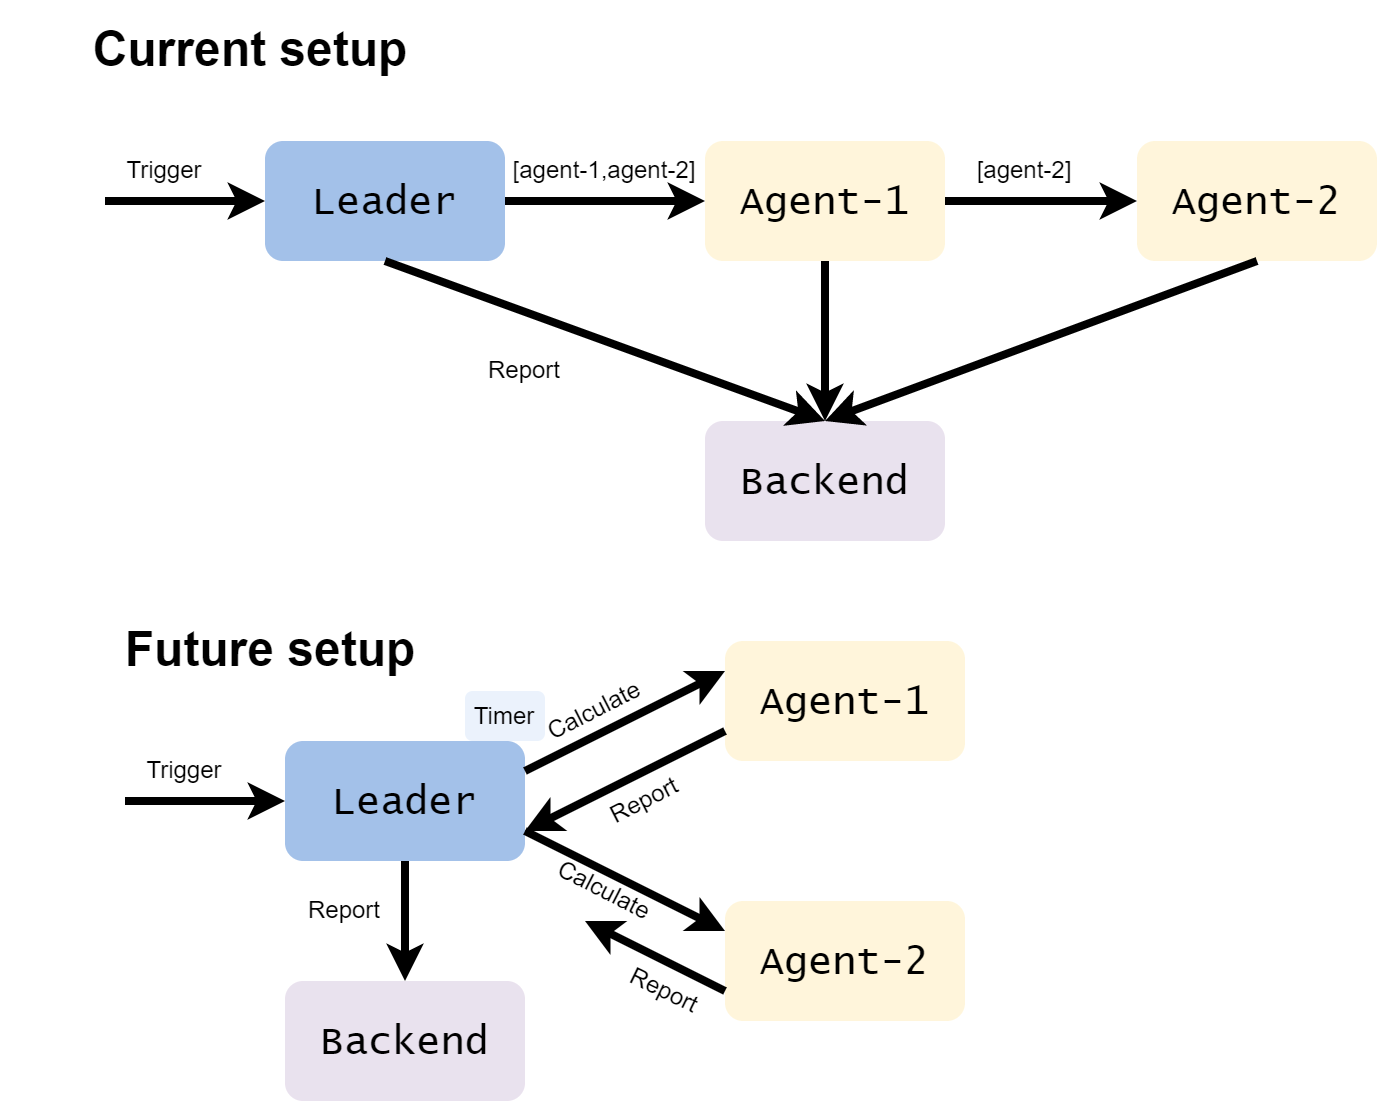

The diagram above was exported from draw.io. Its source (the exported page's mxGraphModel, read from the mxfile embedded in the PNG):
<mxGraphModel dx="2071" dy="621" grid="1" gridSize="10" guides="1" tooltips="1" connect="1" arrows="1" fold="1" page="1" pageScale="1" pageWidth="850" pageHeight="1100" math="0" shadow="0">
  <root>
    <mxCell id="0" />
    <mxCell id="1" parent="0" />
    <mxCell id="-Fh4hT8Ma2Sv7au9G9Ej-36" style="edgeStyle=orthogonalEdgeStyle;rounded=0;orthogonalLoop=1;jettySize=auto;html=1;entryX=0;entryY=0.5;entryDx=0;entryDy=0;strokeWidth=4;" edge="1" parent="1" source="-Fh4hT8Ma2Sv7au9G9Ej-31" target="-Fh4hT8Ma2Sv7au9G9Ej-33">
      <mxGeometry relative="1" as="geometry" />
    </mxCell>
    <mxCell id="-Fh4hT8Ma2Sv7au9G9Ej-31" value="&lt;span style=&quot;font-size: 20px;&quot;&gt;&lt;font face=&quot;Lucida Console&quot;&gt;Leader&lt;/font&gt;&lt;/span&gt;" style="rounded=1;whiteSpace=wrap;html=1;fillColor=#7EA6E0;strokeColor=none;opacity=70;" vertex="1" parent="1">
      <mxGeometry x="100" y="250" width="120" height="60" as="geometry" />
    </mxCell>
    <mxCell id="-Fh4hT8Ma2Sv7au9G9Ej-32" value="&lt;font style=&quot;font-size: 24px;&quot;&gt;&lt;b&gt;Current setup&lt;/b&gt;&lt;/font&gt;" style="text;html=1;strokeColor=none;fillColor=none;align=center;verticalAlign=middle;whiteSpace=wrap;rounded=0;" vertex="1" parent="1">
      <mxGeometry x="-32" y="180" width="250" height="50" as="geometry" />
    </mxCell>
    <mxCell id="-Fh4hT8Ma2Sv7au9G9Ej-37" style="edgeStyle=orthogonalEdgeStyle;rounded=0;orthogonalLoop=1;jettySize=auto;html=1;entryX=0;entryY=0.5;entryDx=0;entryDy=0;strokeWidth=4;" edge="1" parent="1" source="-Fh4hT8Ma2Sv7au9G9Ej-33" target="-Fh4hT8Ma2Sv7au9G9Ej-35">
      <mxGeometry relative="1" as="geometry" />
    </mxCell>
    <mxCell id="-Fh4hT8Ma2Sv7au9G9Ej-33" value="&lt;span style=&quot;font-size: 20px;&quot;&gt;&lt;font face=&quot;Lucida Console&quot;&gt;Agent-1&lt;/font&gt;&lt;/span&gt;" style="rounded=1;whiteSpace=wrap;html=1;fillColor=#fff2cc;strokeColor=none;opacity=70;" vertex="1" parent="1">
      <mxGeometry x="320" y="250" width="120" height="60" as="geometry" />
    </mxCell>
    <mxCell id="-Fh4hT8Ma2Sv7au9G9Ej-34" value="" style="endArrow=classic;html=1;rounded=0;entryX=0;entryY=0.5;entryDx=0;entryDy=0;strokeWidth=4;" edge="1" parent="1" target="-Fh4hT8Ma2Sv7au9G9Ej-31">
      <mxGeometry width="50" height="50" relative="1" as="geometry">
        <mxPoint x="20" y="280" as="sourcePoint" />
        <mxPoint x="60" y="250" as="targetPoint" />
      </mxGeometry>
    </mxCell>
    <mxCell id="-Fh4hT8Ma2Sv7au9G9Ej-35" value="&lt;span style=&quot;font-size: 20px;&quot;&gt;&lt;font face=&quot;Lucida Console&quot;&gt;Agent-2&lt;/font&gt;&lt;/span&gt;" style="rounded=1;whiteSpace=wrap;html=1;fillColor=#fff2cc;strokeColor=none;opacity=70;" vertex="1" parent="1">
      <mxGeometry x="536" y="250" width="120" height="60" as="geometry" />
    </mxCell>
    <mxCell id="-Fh4hT8Ma2Sv7au9G9Ej-38" value="[agent-1,agent-2]" style="text;html=1;strokeColor=none;fillColor=none;align=center;verticalAlign=middle;whiteSpace=wrap;rounded=0;" vertex="1" parent="1">
      <mxGeometry x="220" y="250" width="100" height="30" as="geometry" />
    </mxCell>
    <mxCell id="-Fh4hT8Ma2Sv7au9G9Ej-39" value="[agent-2]" style="text;html=1;strokeColor=none;fillColor=none;align=center;verticalAlign=middle;whiteSpace=wrap;rounded=0;" vertex="1" parent="1">
      <mxGeometry x="430" y="250" width="100" height="30" as="geometry" />
    </mxCell>
    <mxCell id="-Fh4hT8Ma2Sv7au9G9Ej-40" value="&lt;font face=&quot;Lucida Console&quot;&gt;&lt;span style=&quot;font-size: 20px;&quot;&gt;Backend&lt;/span&gt;&lt;/font&gt;" style="rounded=1;whiteSpace=wrap;html=1;fillColor=#e1d5e7;strokeColor=none;opacity=70;" vertex="1" parent="1">
      <mxGeometry x="320" y="390" width="120" height="60" as="geometry" />
    </mxCell>
    <mxCell id="-Fh4hT8Ma2Sv7au9G9Ej-41" value="" style="endArrow=classic;html=1;rounded=0;entryX=0.5;entryY=0;entryDx=0;entryDy=0;strokeWidth=4;exitX=0.5;exitY=1;exitDx=0;exitDy=0;" edge="1" parent="1" source="-Fh4hT8Ma2Sv7au9G9Ej-31" target="-Fh4hT8Ma2Sv7au9G9Ej-40">
      <mxGeometry width="50" height="50" relative="1" as="geometry">
        <mxPoint x="30" y="290" as="sourcePoint" />
        <mxPoint x="110" y="290" as="targetPoint" />
      </mxGeometry>
    </mxCell>
    <mxCell id="-Fh4hT8Ma2Sv7au9G9Ej-42" value="" style="endArrow=classic;html=1;rounded=0;entryX=0.5;entryY=0;entryDx=0;entryDy=0;strokeWidth=4;exitX=0.5;exitY=1;exitDx=0;exitDy=0;" edge="1" parent="1" source="-Fh4hT8Ma2Sv7au9G9Ej-33" target="-Fh4hT8Ma2Sv7au9G9Ej-40">
      <mxGeometry width="50" height="50" relative="1" as="geometry">
        <mxPoint x="170" y="320" as="sourcePoint" />
        <mxPoint x="530" y="420" as="targetPoint" />
      </mxGeometry>
    </mxCell>
    <mxCell id="-Fh4hT8Ma2Sv7au9G9Ej-43" value="" style="endArrow=classic;html=1;rounded=0;entryX=0.5;entryY=0;entryDx=0;entryDy=0;strokeWidth=4;exitX=0.5;exitY=1;exitDx=0;exitDy=0;" edge="1" parent="1" source="-Fh4hT8Ma2Sv7au9G9Ej-35" target="-Fh4hT8Ma2Sv7au9G9Ej-40">
      <mxGeometry width="50" height="50" relative="1" as="geometry">
        <mxPoint x="180" y="330" as="sourcePoint" />
        <mxPoint x="540" y="430" as="targetPoint" />
      </mxGeometry>
    </mxCell>
    <mxCell id="-Fh4hT8Ma2Sv7au9G9Ej-44" value="Report" style="text;html=1;strokeColor=none;fillColor=none;align=center;verticalAlign=middle;whiteSpace=wrap;rounded=0;" vertex="1" parent="1">
      <mxGeometry x="200" y="350" width="60" height="30" as="geometry" />
    </mxCell>
    <mxCell id="-Fh4hT8Ma2Sv7au9G9Ej-45" value="Trigger" style="text;html=1;strokeColor=none;fillColor=none;align=center;verticalAlign=middle;whiteSpace=wrap;rounded=0;" vertex="1" parent="1">
      <mxGeometry x="20" y="250" width="60" height="30" as="geometry" />
    </mxCell>
    <mxCell id="-Fh4hT8Ma2Sv7au9G9Ej-68" style="edgeStyle=orthogonalEdgeStyle;rounded=0;orthogonalLoop=1;jettySize=auto;html=1;strokeWidth=4;" edge="1" parent="1" source="-Fh4hT8Ma2Sv7au9G9Ej-47" target="-Fh4hT8Ma2Sv7au9G9Ej-55">
      <mxGeometry relative="1" as="geometry" />
    </mxCell>
    <mxCell id="-Fh4hT8Ma2Sv7au9G9Ej-47" value="&lt;span style=&quot;font-size: 20px;&quot;&gt;&lt;font face=&quot;Lucida Console&quot;&gt;Leader&lt;/font&gt;&lt;/span&gt;" style="rounded=1;whiteSpace=wrap;html=1;fillColor=#7EA6E0;strokeColor=none;opacity=70;" vertex="1" parent="1">
      <mxGeometry x="110" y="550" width="120" height="60" as="geometry" />
    </mxCell>
    <mxCell id="-Fh4hT8Ma2Sv7au9G9Ej-48" value="&lt;font style=&quot;font-size: 24px;&quot;&gt;&lt;b&gt;Future setup&lt;/b&gt;&lt;/font&gt;" style="text;html=1;strokeColor=none;fillColor=none;align=center;verticalAlign=middle;whiteSpace=wrap;rounded=0;" vertex="1" parent="1">
      <mxGeometry x="-22" y="480" width="250" height="50" as="geometry" />
    </mxCell>
    <mxCell id="-Fh4hT8Ma2Sv7au9G9Ej-50" value="&lt;span style=&quot;font-size: 20px;&quot;&gt;&lt;font face=&quot;Lucida Console&quot;&gt;Agent-1&lt;/font&gt;&lt;/span&gt;" style="rounded=1;whiteSpace=wrap;html=1;fillColor=#fff2cc;strokeColor=none;opacity=70;" vertex="1" parent="1">
      <mxGeometry x="330" y="500" width="120" height="60" as="geometry" />
    </mxCell>
    <mxCell id="-Fh4hT8Ma2Sv7au9G9Ej-51" value="" style="endArrow=classic;html=1;rounded=0;entryX=0;entryY=0.5;entryDx=0;entryDy=0;strokeWidth=4;" edge="1" parent="1" target="-Fh4hT8Ma2Sv7au9G9Ej-47">
      <mxGeometry width="50" height="50" relative="1" as="geometry">
        <mxPoint x="30" y="580" as="sourcePoint" />
        <mxPoint x="70" y="550" as="targetPoint" />
      </mxGeometry>
    </mxCell>
    <mxCell id="-Fh4hT8Ma2Sv7au9G9Ej-52" value="&lt;span style=&quot;font-size: 20px;&quot;&gt;&lt;font face=&quot;Lucida Console&quot;&gt;Agent-2&lt;/font&gt;&lt;/span&gt;" style="rounded=1;whiteSpace=wrap;html=1;fillColor=#fff2cc;strokeColor=none;opacity=70;" vertex="1" parent="1">
      <mxGeometry x="330" y="630" width="120" height="60" as="geometry" />
    </mxCell>
    <mxCell id="-Fh4hT8Ma2Sv7au9G9Ej-55" value="&lt;font face=&quot;Lucida Console&quot;&gt;&lt;span style=&quot;font-size: 20px;&quot;&gt;Backend&lt;/span&gt;&lt;/font&gt;" style="rounded=1;whiteSpace=wrap;html=1;fillColor=#e1d5e7;strokeColor=none;opacity=70;" vertex="1" parent="1">
      <mxGeometry x="110" y="670" width="120" height="60" as="geometry" />
    </mxCell>
    <mxCell id="-Fh4hT8Ma2Sv7au9G9Ej-59" value="Report" style="text;html=1;strokeColor=none;fillColor=none;align=center;verticalAlign=middle;whiteSpace=wrap;rounded=0;" vertex="1" parent="1">
      <mxGeometry x="110" y="620" width="60" height="30" as="geometry" />
    </mxCell>
    <mxCell id="-Fh4hT8Ma2Sv7au9G9Ej-60" value="Trigger" style="text;html=1;strokeColor=none;fillColor=none;align=center;verticalAlign=middle;whiteSpace=wrap;rounded=0;" vertex="1" parent="1">
      <mxGeometry x="30" y="550" width="60" height="30" as="geometry" />
    </mxCell>
    <mxCell id="-Fh4hT8Ma2Sv7au9G9Ej-61" value="" style="endArrow=classic;html=1;rounded=0;entryX=0;entryY=0.25;entryDx=0;entryDy=0;strokeWidth=4;exitX=1;exitY=0.25;exitDx=0;exitDy=0;" edge="1" parent="1" source="-Fh4hT8Ma2Sv7au9G9Ej-47" target="-Fh4hT8Ma2Sv7au9G9Ej-50">
      <mxGeometry width="50" height="50" relative="1" as="geometry">
        <mxPoint x="230" y="580" as="sourcePoint" />
        <mxPoint x="310" y="580" as="targetPoint" />
      </mxGeometry>
    </mxCell>
    <mxCell id="-Fh4hT8Ma2Sv7au9G9Ej-62" value="" style="endArrow=classic;html=1;rounded=0;entryX=1;entryY=0.75;entryDx=0;entryDy=0;strokeWidth=4;exitX=0;exitY=0.75;exitDx=0;exitDy=0;" edge="1" parent="1" source="-Fh4hT8Ma2Sv7au9G9Ej-50" target="-Fh4hT8Ma2Sv7au9G9Ej-47">
      <mxGeometry width="50" height="50" relative="1" as="geometry">
        <mxPoint x="260" y="617.5" as="sourcePoint" />
        <mxPoint x="360" y="542.5" as="targetPoint" />
      </mxGeometry>
    </mxCell>
    <mxCell id="-Fh4hT8Ma2Sv7au9G9Ej-65" value="Report" style="text;html=1;strokeColor=none;fillColor=none;align=center;verticalAlign=middle;whiteSpace=wrap;rounded=0;rotation=333;" vertex="1" parent="1">
      <mxGeometry x="260" y="565" width="60" height="30" as="geometry" />
    </mxCell>
    <mxCell id="-Fh4hT8Ma2Sv7au9G9Ej-66" value="Calculate" style="text;html=1;strokeColor=none;fillColor=none;align=center;verticalAlign=middle;whiteSpace=wrap;rounded=0;rotation=333;" vertex="1" parent="1">
      <mxGeometry x="235" y="520" width="60" height="30" as="geometry" />
    </mxCell>
    <mxCell id="-Fh4hT8Ma2Sv7au9G9Ej-69" value="Timer" style="rounded=1;whiteSpace=wrap;html=1;fillColor=#dae8fc;strokeColor=none;opacity=50;" vertex="1" parent="1">
      <mxGeometry x="200" y="525" width="40" height="25" as="geometry" />
    </mxCell>
    <mxCell id="-Fh4hT8Ma2Sv7au9G9Ej-70" value="" style="endArrow=classic;html=1;rounded=0;entryX=0;entryY=0.25;entryDx=0;entryDy=0;strokeWidth=4;exitX=1;exitY=0.75;exitDx=0;exitDy=0;" edge="1" parent="1" source="-Fh4hT8Ma2Sv7au9G9Ej-47" target="-Fh4hT8Ma2Sv7au9G9Ej-52">
      <mxGeometry width="50" height="50" relative="1" as="geometry">
        <mxPoint x="259.99999999999955" y="670" as="sourcePoint" />
        <mxPoint x="360" y="620" as="targetPoint" />
      </mxGeometry>
    </mxCell>
    <mxCell id="-Fh4hT8Ma2Sv7au9G9Ej-71" value="Calculate" style="text;html=1;strokeColor=none;fillColor=none;align=center;verticalAlign=middle;whiteSpace=wrap;rounded=0;rotation=27;" vertex="1" parent="1">
      <mxGeometry x="240" y="610" width="60" height="30" as="geometry" />
    </mxCell>
    <mxCell id="-Fh4hT8Ma2Sv7au9G9Ej-72" value="" style="endArrow=classic;html=1;rounded=0;strokeWidth=4;exitX=0;exitY=0.75;exitDx=0;exitDy=0;" edge="1" parent="1" source="-Fh4hT8Ma2Sv7au9G9Ej-52">
      <mxGeometry width="50" height="50" relative="1" as="geometry">
        <mxPoint x="330" y="675" as="sourcePoint" />
        <mxPoint x="260" y="640" as="targetPoint" />
      </mxGeometry>
    </mxCell>
    <mxCell id="-Fh4hT8Ma2Sv7au9G9Ej-73" value="Report" style="text;html=1;strokeColor=none;fillColor=none;align=center;verticalAlign=middle;whiteSpace=wrap;rounded=0;rotation=26;" vertex="1" parent="1">
      <mxGeometry x="270" y="660" width="60" height="30" as="geometry" />
    </mxCell>
  </root>
</mxGraphModel>